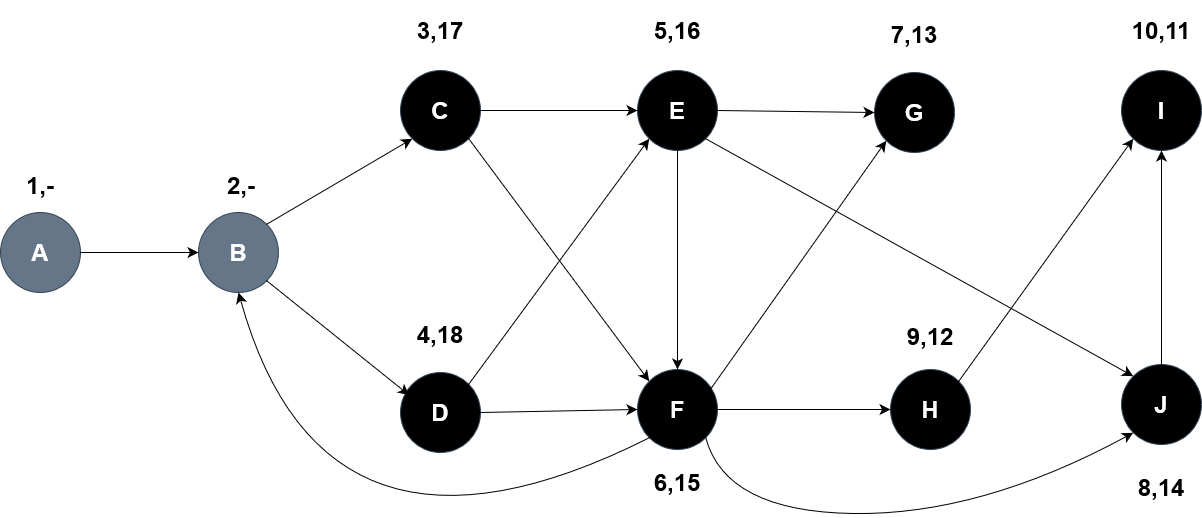

The diagram above was exported from draw.io. Its source (the exported page's mxGraphModel, read from the mxfile embedded in the PNG):
<mxGraphModel dx="2200" dy="1117" grid="0" gridSize="10" guides="1" tooltips="1" connect="1" arrows="1" fold="1" page="0" pageScale="1" pageWidth="850" pageHeight="1100" math="0" shadow="0">
  <root>
    <mxCell id="0" />
    <mxCell id="1" parent="0" />
    <mxCell id="ff3Yo2wp49N8QEHePrqi-1" value="&lt;h1&gt;J&lt;/h1&gt;" style="ellipse;whiteSpace=wrap;html=1;aspect=fixed;fillColor=#000000;fontColor=#ffffff;strokeColor=#314354;" parent="1" vertex="1">
      <mxGeometry x="526" y="311" width="80" height="80" as="geometry" />
    </mxCell>
    <mxCell id="ff3Yo2wp49N8QEHePrqi-3" value="&lt;h1&gt;I&lt;/h1&gt;" style="ellipse;whiteSpace=wrap;html=1;aspect=fixed;fillColor=#000000;fontColor=#ffffff;strokeColor=#314354;" parent="1" vertex="1">
      <mxGeometry x="526" y="17" width="80" height="80" as="geometry" />
    </mxCell>
    <mxCell id="ff3Yo2wp49N8QEHePrqi-4" value="&lt;h1&gt;H&lt;/h1&gt;" style="ellipse;whiteSpace=wrap;html=1;aspect=fixed;fillColor=#000000;fontColor=#ffffff;strokeColor=#314354;" parent="1" vertex="1">
      <mxGeometry x="295" y="316" width="80" height="80" as="geometry" />
    </mxCell>
    <mxCell id="ff3Yo2wp49N8QEHePrqi-5" value="&lt;h1&gt;G&lt;/h1&gt;" style="ellipse;whiteSpace=wrap;html=1;aspect=fixed;fillColor=#000000;fontColor=#ffffff;strokeColor=#314354;" parent="1" vertex="1">
      <mxGeometry x="279" y="19" width="80" height="80" as="geometry" />
    </mxCell>
    <mxCell id="ff3Yo2wp49N8QEHePrqi-6" value="&lt;h1&gt;F&lt;/h1&gt;" style="ellipse;whiteSpace=wrap;html=1;aspect=fixed;fillColor=#000000;fontColor=#ffffff;strokeColor=#314354;" parent="1" vertex="1">
      <mxGeometry x="42" y="316" width="80" height="80" as="geometry" />
    </mxCell>
    <mxCell id="ff3Yo2wp49N8QEHePrqi-7" value="&lt;h1&gt;E&lt;/h1&gt;" style="ellipse;whiteSpace=wrap;html=1;aspect=fixed;fillColor=#000000;fontColor=#ffffff;strokeColor=#314354;" parent="1" vertex="1">
      <mxGeometry x="42" y="17" width="80" height="80" as="geometry" />
    </mxCell>
    <mxCell id="ff3Yo2wp49N8QEHePrqi-8" value="&lt;h1&gt;D&lt;/h1&gt;" style="ellipse;whiteSpace=wrap;html=1;aspect=fixed;fillColor=#000000;fontColor=#ffffff;strokeColor=#314354;" parent="1" vertex="1">
      <mxGeometry x="-195" y="319" width="80" height="80" as="geometry" />
    </mxCell>
    <mxCell id="ff3Yo2wp49N8QEHePrqi-9" value="&lt;h1&gt;C&lt;/h1&gt;" style="ellipse;whiteSpace=wrap;html=1;aspect=fixed;fillColor=#000000;fontColor=#ffffff;strokeColor=#314354;" parent="1" vertex="1">
      <mxGeometry x="-195" y="17" width="80" height="80" as="geometry" />
    </mxCell>
    <mxCell id="ff3Yo2wp49N8QEHePrqi-10" value="&lt;h1&gt;B&lt;/h1&gt;" style="ellipse;whiteSpace=wrap;html=1;aspect=fixed;fillColor=#647687;fontColor=#ffffff;strokeColor=#314354;" parent="1" vertex="1">
      <mxGeometry x="-397" y="159" width="80" height="80" as="geometry" />
    </mxCell>
    <mxCell id="ff3Yo2wp49N8QEHePrqi-11" value="&lt;h1&gt;A&lt;/h1&gt;" style="ellipse;whiteSpace=wrap;html=1;aspect=fixed;fillColor=#647687;fontColor=#ffffff;strokeColor=#314354;" parent="1" vertex="1">
      <mxGeometry x="-595" y="159" width="80" height="80" as="geometry" />
    </mxCell>
    <mxCell id="ff3Yo2wp49N8QEHePrqi-14" value="" style="endArrow=classic;html=1;rounded=0;fontSize=12;startSize=8;endSize=8;curved=1;exitX=1;exitY=0.5;exitDx=0;exitDy=0;entryX=0;entryY=0.5;entryDx=0;entryDy=0;" parent="1" source="ff3Yo2wp49N8QEHePrqi-11" target="ff3Yo2wp49N8QEHePrqi-10" edge="1">
      <mxGeometry width="50" height="50" relative="1" as="geometry">
        <mxPoint x="12" y="243" as="sourcePoint" />
        <mxPoint x="62" y="193" as="targetPoint" />
      </mxGeometry>
    </mxCell>
    <mxCell id="ff3Yo2wp49N8QEHePrqi-15" value="" style="endArrow=classic;html=1;rounded=0;fontSize=12;startSize=8;endSize=8;curved=1;exitX=1;exitY=0;exitDx=0;exitDy=0;entryX=0;entryY=1;entryDx=0;entryDy=0;" parent="1" source="ff3Yo2wp49N8QEHePrqi-10" target="ff3Yo2wp49N8QEHePrqi-9" edge="1">
      <mxGeometry width="50" height="50" relative="1" as="geometry">
        <mxPoint x="-338" y="217" as="sourcePoint" />
        <mxPoint x="-288" y="167" as="targetPoint" />
      </mxGeometry>
    </mxCell>
    <mxCell id="ff3Yo2wp49N8QEHePrqi-16" value="" style="endArrow=classic;html=1;rounded=0;fontSize=12;startSize=8;endSize=8;curved=1;exitX=1;exitY=1;exitDx=0;exitDy=0;entryX=0.108;entryY=0.283;entryDx=0;entryDy=0;entryPerimeter=0;" parent="1" source="ff3Yo2wp49N8QEHePrqi-10" target="ff3Yo2wp49N8QEHePrqi-8" edge="1">
      <mxGeometry width="50" height="50" relative="1" as="geometry">
        <mxPoint x="12" y="243" as="sourcePoint" />
        <mxPoint x="62" y="193" as="targetPoint" />
      </mxGeometry>
    </mxCell>
    <mxCell id="ff3Yo2wp49N8QEHePrqi-17" value="" style="endArrow=classic;html=1;rounded=0;fontSize=12;startSize=8;endSize=8;curved=1;exitX=1;exitY=0.5;exitDx=0;exitDy=0;entryX=0;entryY=0.5;entryDx=0;entryDy=0;" parent="1" source="ff3Yo2wp49N8QEHePrqi-8" target="ff3Yo2wp49N8QEHePrqi-6" edge="1">
      <mxGeometry width="50" height="50" relative="1" as="geometry">
        <mxPoint x="12" y="243" as="sourcePoint" />
        <mxPoint x="62" y="193" as="targetPoint" />
      </mxGeometry>
    </mxCell>
    <mxCell id="ff3Yo2wp49N8QEHePrqi-18" value="" style="endArrow=classic;html=1;rounded=0;fontSize=12;startSize=8;endSize=8;curved=1;exitX=1;exitY=0.5;exitDx=0;exitDy=0;entryX=0;entryY=0.5;entryDx=0;entryDy=0;" parent="1" source="ff3Yo2wp49N8QEHePrqi-6" target="ff3Yo2wp49N8QEHePrqi-4" edge="1">
      <mxGeometry width="50" height="50" relative="1" as="geometry">
        <mxPoint x="12" y="243" as="sourcePoint" />
        <mxPoint x="62" y="193" as="targetPoint" />
      </mxGeometry>
    </mxCell>
    <mxCell id="ff3Yo2wp49N8QEHePrqi-19" value="" style="endArrow=classic;html=1;rounded=0;fontSize=12;startSize=8;endSize=8;curved=1;exitX=1;exitY=0.5;exitDx=0;exitDy=0;entryX=0;entryY=0.5;entryDx=0;entryDy=0;" parent="1" source="ff3Yo2wp49N8QEHePrqi-9" target="ff3Yo2wp49N8QEHePrqi-7" edge="1">
      <mxGeometry width="50" height="50" relative="1" as="geometry">
        <mxPoint x="12" y="243" as="sourcePoint" />
        <mxPoint x="62" y="193" as="targetPoint" />
      </mxGeometry>
    </mxCell>
    <mxCell id="ff3Yo2wp49N8QEHePrqi-20" value="" style="endArrow=classic;html=1;rounded=0;fontSize=12;startSize=8;endSize=8;curved=1;exitX=1;exitY=0.5;exitDx=0;exitDy=0;entryX=0;entryY=0.5;entryDx=0;entryDy=0;" parent="1" source="ff3Yo2wp49N8QEHePrqi-7" target="ff3Yo2wp49N8QEHePrqi-5" edge="1">
      <mxGeometry width="50" height="50" relative="1" as="geometry">
        <mxPoint x="12" y="243" as="sourcePoint" />
        <mxPoint x="62" y="193" as="targetPoint" />
      </mxGeometry>
    </mxCell>
    <mxCell id="ff3Yo2wp49N8QEHePrqi-21" value="" style="endArrow=classic;html=1;rounded=0;fontSize=12;startSize=8;endSize=8;curved=1;exitX=1;exitY=0;exitDx=0;exitDy=0;entryX=0;entryY=1;entryDx=0;entryDy=0;" parent="1" source="ff3Yo2wp49N8QEHePrqi-4" target="ff3Yo2wp49N8QEHePrqi-3" edge="1">
      <mxGeometry width="50" height="50" relative="1" as="geometry">
        <mxPoint x="12" y="243" as="sourcePoint" />
        <mxPoint x="62" y="193" as="targetPoint" />
      </mxGeometry>
    </mxCell>
    <mxCell id="ff3Yo2wp49N8QEHePrqi-22" value="" style="endArrow=classic;html=1;rounded=0;fontSize=12;startSize=8;endSize=8;curved=1;exitX=0.5;exitY=0;exitDx=0;exitDy=0;entryX=0.5;entryY=1;entryDx=0;entryDy=0;" parent="1" source="ff3Yo2wp49N8QEHePrqi-1" target="ff3Yo2wp49N8QEHePrqi-3" edge="1">
      <mxGeometry width="50" height="50" relative="1" as="geometry">
        <mxPoint x="12" y="243" as="sourcePoint" />
        <mxPoint x="62" y="193" as="targetPoint" />
      </mxGeometry>
    </mxCell>
    <mxCell id="ff3Yo2wp49N8QEHePrqi-23" value="" style="endArrow=classic;html=1;rounded=0;fontSize=12;startSize=8;endSize=8;curved=1;exitX=0.5;exitY=1;exitDx=0;exitDy=0;entryX=0.5;entryY=0;entryDx=0;entryDy=0;" parent="1" source="ff3Yo2wp49N8QEHePrqi-7" target="ff3Yo2wp49N8QEHePrqi-6" edge="1">
      <mxGeometry width="50" height="50" relative="1" as="geometry">
        <mxPoint x="12" y="243" as="sourcePoint" />
        <mxPoint x="62" y="193" as="targetPoint" />
      </mxGeometry>
    </mxCell>
    <mxCell id="ff3Yo2wp49N8QEHePrqi-24" value="" style="endArrow=classic;html=1;rounded=0;fontSize=12;startSize=8;endSize=8;curved=1;exitX=1;exitY=1;exitDx=0;exitDy=0;entryX=0;entryY=0;entryDx=0;entryDy=0;" parent="1" source="ff3Yo2wp49N8QEHePrqi-9" target="ff3Yo2wp49N8QEHePrqi-6" edge="1">
      <mxGeometry width="50" height="50" relative="1" as="geometry">
        <mxPoint x="12" y="243" as="sourcePoint" />
        <mxPoint x="62" y="193" as="targetPoint" />
      </mxGeometry>
    </mxCell>
    <mxCell id="ff3Yo2wp49N8QEHePrqi-25" value="" style="endArrow=classic;html=1;rounded=0;fontSize=12;startSize=8;endSize=8;curved=1;exitX=0.875;exitY=0.3;exitDx=0;exitDy=0;exitPerimeter=0;entryX=0;entryY=1;entryDx=0;entryDy=0;" parent="1" source="ff3Yo2wp49N8QEHePrqi-6" target="ff3Yo2wp49N8QEHePrqi-5" edge="1">
      <mxGeometry width="50" height="50" relative="1" as="geometry">
        <mxPoint x="12" y="243" as="sourcePoint" />
        <mxPoint x="62" y="193" as="targetPoint" />
      </mxGeometry>
    </mxCell>
    <mxCell id="ff3Yo2wp49N8QEHePrqi-26" value="" style="endArrow=classic;html=1;rounded=0;fontSize=12;startSize=8;endSize=8;curved=1;exitX=1;exitY=1;exitDx=0;exitDy=0;entryX=0;entryY=0;entryDx=0;entryDy=0;" parent="1" source="ff3Yo2wp49N8QEHePrqi-7" target="ff3Yo2wp49N8QEHePrqi-1" edge="1">
      <mxGeometry width="50" height="50" relative="1" as="geometry">
        <mxPoint x="12" y="243" as="sourcePoint" />
        <mxPoint x="62" y="193" as="targetPoint" />
      </mxGeometry>
    </mxCell>
    <mxCell id="ff3Yo2wp49N8QEHePrqi-27" value="" style="endArrow=classic;html=1;rounded=0;fontSize=12;startSize=8;endSize=8;curved=1;exitX=1;exitY=0;exitDx=0;exitDy=0;entryX=0;entryY=1;entryDx=0;entryDy=0;" parent="1" source="ff3Yo2wp49N8QEHePrqi-8" target="ff3Yo2wp49N8QEHePrqi-7" edge="1">
      <mxGeometry width="50" height="50" relative="1" as="geometry">
        <mxPoint x="12" y="243" as="sourcePoint" />
        <mxPoint x="62" y="193" as="targetPoint" />
      </mxGeometry>
    </mxCell>
    <mxCell id="ff3Yo2wp49N8QEHePrqi-28" value="" style="curved=1;endArrow=classic;html=1;rounded=0;fontSize=12;startSize=8;endSize=8;exitX=0;exitY=1;exitDx=0;exitDy=0;entryX=0.5;entryY=1;entryDx=0;entryDy=0;" parent="1" source="ff3Yo2wp49N8QEHePrqi-6" target="ff3Yo2wp49N8QEHePrqi-10" edge="1">
      <mxGeometry width="50" height="50" relative="1" as="geometry">
        <mxPoint x="12" y="243" as="sourcePoint" />
        <mxPoint x="62" y="193" as="targetPoint" />
        <Array as="points">
          <mxPoint x="-271" y="548" />
        </Array>
      </mxGeometry>
    </mxCell>
    <mxCell id="ff3Yo2wp49N8QEHePrqi-29" value="" style="curved=1;endArrow=classic;html=1;rounded=0;fontSize=12;startSize=8;endSize=8;exitX=1;exitY=1;exitDx=0;exitDy=0;entryX=0;entryY=1;entryDx=0;entryDy=0;" parent="1" source="ff3Yo2wp49N8QEHePrqi-6" target="ff3Yo2wp49N8QEHePrqi-1" edge="1">
      <mxGeometry width="50" height="50" relative="1" as="geometry">
        <mxPoint x="12" y="243" as="sourcePoint" />
        <mxPoint x="62" y="193" as="targetPoint" />
        <Array as="points">
          <mxPoint x="130" y="458" />
          <mxPoint x="385" y="462" />
        </Array>
      </mxGeometry>
    </mxCell>
    <mxCell id="izu9F6WpnJgUdVpyr8BK-2" value="&lt;h1&gt;1,-&lt;/h1&gt;" style="text;html=1;align=center;verticalAlign=middle;whiteSpace=wrap;rounded=0;" vertex="1" parent="1">
      <mxGeometry x="-586" y="117" width="62" height="30" as="geometry" />
    </mxCell>
    <mxCell id="izu9F6WpnJgUdVpyr8BK-4" value="&lt;h1&gt;3,17&lt;/h1&gt;" style="text;html=1;align=center;verticalAlign=middle;whiteSpace=wrap;rounded=0;" vertex="1" parent="1">
      <mxGeometry x="-186" y="-38" width="62" height="30" as="geometry" />
    </mxCell>
    <mxCell id="izu9F6WpnJgUdVpyr8BK-8" value="&lt;h1&gt;2,-&lt;/h1&gt;" style="text;html=1;align=center;verticalAlign=middle;whiteSpace=wrap;rounded=0;" vertex="1" parent="1">
      <mxGeometry x="-385" y="117" width="62" height="30" as="geometry" />
    </mxCell>
    <mxCell id="izu9F6WpnJgUdVpyr8BK-9" value="&lt;h1&gt;4,18&lt;/h1&gt;" style="text;html=1;align=center;verticalAlign=middle;whiteSpace=wrap;rounded=0;" vertex="1" parent="1">
      <mxGeometry x="-186" y="266" width="62" height="30" as="geometry" />
    </mxCell>
    <mxCell id="izu9F6WpnJgUdVpyr8BK-10" value="&lt;h1&gt;6,15&lt;/h1&gt;" style="text;html=1;align=center;verticalAlign=middle;whiteSpace=wrap;rounded=0;" vertex="1" parent="1">
      <mxGeometry x="51" y="414" width="62" height="30" as="geometry" />
    </mxCell>
    <mxCell id="izu9F6WpnJgUdVpyr8BK-12" value="&lt;h1&gt;5,16&lt;/h1&gt;" style="text;html=1;align=center;verticalAlign=middle;whiteSpace=wrap;rounded=0;" vertex="1" parent="1">
      <mxGeometry x="51" y="-38" width="62" height="30" as="geometry" />
    </mxCell>
    <mxCell id="izu9F6WpnJgUdVpyr8BK-13" value="&lt;h1&gt;7,13&lt;/h1&gt;" style="text;html=1;align=center;verticalAlign=middle;whiteSpace=wrap;rounded=0;" vertex="1" parent="1">
      <mxGeometry x="288" y="-34" width="62" height="30" as="geometry" />
    </mxCell>
    <mxCell id="izu9F6WpnJgUdVpyr8BK-15" value="&lt;h1&gt;8,14&lt;/h1&gt;" style="text;html=1;align=center;verticalAlign=middle;whiteSpace=wrap;rounded=0;" vertex="1" parent="1">
      <mxGeometry x="535" y="419" width="62" height="30" as="geometry" />
    </mxCell>
    <mxCell id="izu9F6WpnJgUdVpyr8BK-17" value="&lt;h1&gt;9,12&lt;/h1&gt;" style="text;html=1;align=center;verticalAlign=middle;whiteSpace=wrap;rounded=0;" vertex="1" parent="1">
      <mxGeometry x="304" y="268" width="62" height="30" as="geometry" />
    </mxCell>
    <mxCell id="izu9F6WpnJgUdVpyr8BK-18" value="&lt;h1&gt;10,11&lt;br&gt;&lt;/h1&gt;" style="text;html=1;align=center;verticalAlign=middle;whiteSpace=wrap;rounded=0;" vertex="1" parent="1">
      <mxGeometry x="535" y="-38" width="62" height="30" as="geometry" />
    </mxCell>
  </root>
</mxGraphModel>